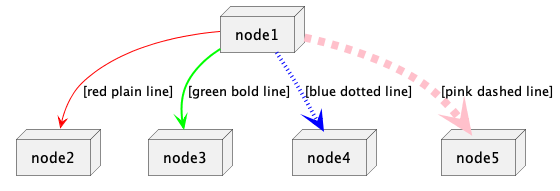

The diagram above was rendered by PlantUML. Its source (embedded in the PNG):
@startuml

node node1
node node2
node node3
node node4
node node5

node1 -[#red,plain,thickness=1]-> node2 : [red plain line]
node1 -[#00ff00,bold,thickness=2]-> node3  : [green bold line]
node1 -[#blue,dotted,thickness=4]-> node4 : [blue dotted line]
node1 -[#pink,dashed,thickness=8]-> node5 : [pink dashed line]

@enduml